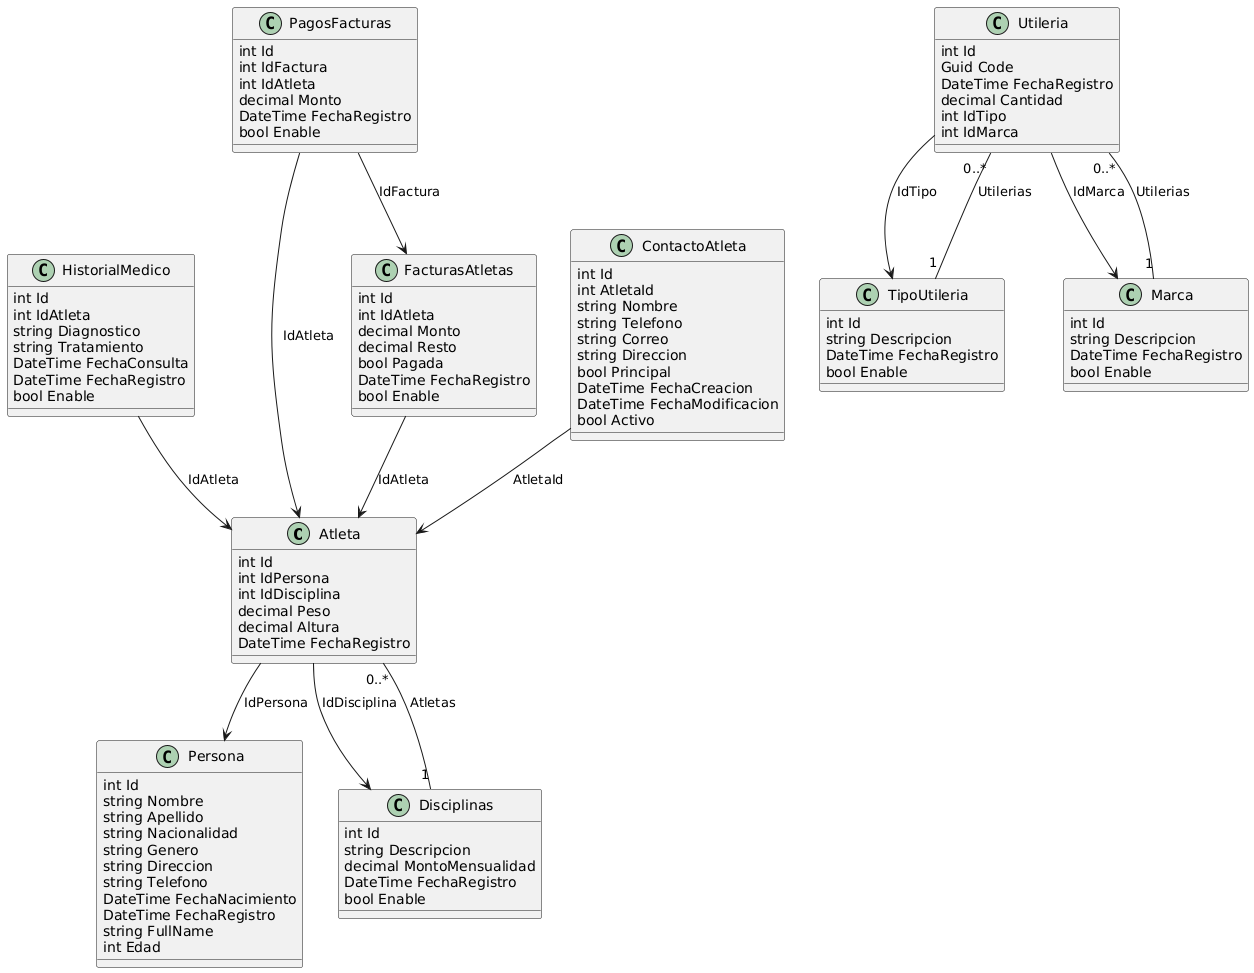

The diagram above was rendered by PlantUML. Its source (embedded in the PNG):
@startuml
class Atleta {
    int Id
    int IdPersona
    int IdDisciplina
    decimal Peso
    decimal Altura
    DateTime FechaRegistro
}

class Persona {
    int Id
    string Nombre
    string Apellido
    string Nacionalidad
    string Genero
    string Direccion
    string Telefono
    DateTime FechaNacimiento
    DateTime FechaRegistro
    string FullName
    int Edad
}

class Disciplinas {
    int Id
    string Descripcion
    decimal MontoMensualidad
    DateTime FechaRegistro
    bool Enable
}

class HistorialMedico {
    int Id
    int IdAtleta
    string Diagnostico
    string Tratamiento
    DateTime FechaConsulta
    DateTime FechaRegistro
    bool Enable
}

class FacturasAtletas {
    int Id
    int IdAtleta
    decimal Monto
    decimal Resto
    bool Pagada
    DateTime FechaRegistro
    bool Enable
}

class PagosFacturas {
    int Id
    int IdFactura
    int IdAtleta
    decimal Monto
    DateTime FechaRegistro
    bool Enable
}

class ContactoAtleta {
    int Id
    int AtletaId
    string Nombre
    string Telefono
    string Correo
    string Direccion
    bool Principal
    DateTime FechaCreacion
    DateTime FechaModificacion
    bool Activo
}

class Utileria {
    int Id
    Guid Code
    DateTime FechaRegistro
    decimal Cantidad
    int IdTipo
    int IdMarca
}

class TipoUtileria {
    int Id
    string Descripcion
    DateTime FechaRegistro
    bool Enable
}

class Marca {
    int Id
    string Descripcion
    DateTime FechaRegistro
    bool Enable
}

Atleta --> Persona : IdPersona
Atleta --> Disciplinas : IdDisciplina
Disciplinas "1" -- "0..*" Atleta : Atletas
HistorialMedico --> Atleta : IdAtleta
FacturasAtletas --> Atleta : IdAtleta
PagosFacturas --> Atleta : IdAtleta
PagosFacturas --> FacturasAtletas : IdFactura
ContactoAtleta --> Atleta : AtletaId
Utileria --> TipoUtileria : IdTipo
Utileria --> Marca : IdMarca
TipoUtileria "1" -- "0..*" Utileria : Utilerias
Marca "1" -- "0..*" Utileria : Utilerias
@enduml